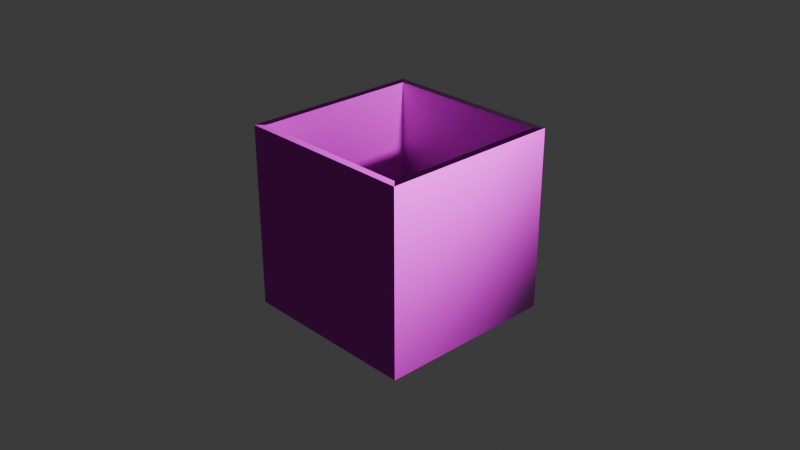 # Source: box.blend  (saved by Blender 4.4.32; exported with 4.5.12 LTS)
import bpy
from mathutils import Matrix  # noqa: F401  (used for matrix-valued properties, if any)

bpy.ops.wm.read_factory_settings(use_empty=True)
scene = bpy.context.scene
scene.name = 'Scene'

# ---- collections
col_collection = bpy.data.collections.new('Collection'); scene.collection.children.link(col_collection)

# ---- images (referenced by path relative to the original .blend; pixels are not part of the script)
import os
ASSET_DIR = os.environ.get("B2B_ASSET_DIR", "")  # directory of the original .blend (textures are referenced by path, not embedded)
HERE = os.path.dirname(os.path.abspath(__file__))  # packed textures are extracted next to this script under _unpacked/

def load_image(name, relpath, width, height, colorspace="sRGB"):
    """Load a texture the original file referenced (path relative to the .blend, or extracted next to this script)."""
    p = next((c for c in (os.path.join(HERE, relpath), os.path.join(ASSET_DIR, relpath)) if relpath and os.path.exists(c)), "")
    if p:
        img = bpy.data.images.load(p, check_existing=True)
        img.name = name
    else:  # same state as the original file: an image datablock whose file is absent (Cycles renders it pink)
        img = bpy.data.images.new(name, width, height)
        img.source = "FILE"
        img.filepath = "//" + (relpath or name)
    img.colorspace_settings.name = colorspace
    return img
img_wood_plancks_006_color_jpg = load_image('Wood_plancks_006_COLOR.jpg', 'textures/Wood_plancks_006_COLOR.jpg', 1024, 1024, 'sRGB')
img_wood_plancks_006_nrm_jpg = load_image('Wood_plancks_006_NRM.jpg', 'textures/Wood_plancks_006_NRM.jpg', 1024, 1024, 'sRGB')

# ---- materials (node trees are filled in below, after node groups)
mat_material = bpy.data.materials.new('Material')
mat_material.alpha_threshold = 0.0
mat_material.roughness = 0.5
mat_material.line_color = (0.0, 0.0, 0.0, 1.0)

# ---- material node trees
mat_material.use_nodes = True; mat_material.node_tree.nodes.clear()
_N = mat_material.node_tree.nodes; _L = mat_material.node_tree.links
n0 = _N.new('ShaderNodeOutputMaterial'); n0.name = 'Material Output'; n0.location = (300, 300)
n1 = _N.new('ShaderNodeBsdfPrincipled'); n1.name = 'Principled BSDF'; n1.location = (10, 300)
n1.inputs[3].default_value = 1.45
n2 = _N.new('ShaderNodeTexImage'); n2.name = 'Image Texture'; n2.location = (-361, 453)
n2.image = img_wood_plancks_006_color_jpg
n3 = _N.new('ShaderNodeNormalMap'); n3.name = 'Normal Map'; n3.location = (-478, 38)
n4 = _N.new('ShaderNodeTexImage'); n4.name = 'Image Texture.001'; n4.location = (-808, 116)
n4.image = img_wood_plancks_006_nrm_jpg
_L.new(n1.outputs[0], n0.inputs[0])
_L.new(n2.outputs[0], n1.inputs[0])
_L.new(n3.outputs[0], n1.inputs[5])
_L.new(n4.outputs[0], n3.inputs[1])
n0.is_active_output = True

# ---- world
world_world = bpy.data.worlds.new('World'); scene.world = world_world
world_world.use_nodes = True; world_world.node_tree.nodes.clear()
_N = world_world.node_tree.nodes; _L = world_world.node_tree.links
n0 = _N.new('ShaderNodeOutputWorld'); n0.name = 'World Output'; n0.location = (300, 300)
n1 = _N.new('ShaderNodeBackground'); n1.name = 'Background'; n1.location = (10, 300)
n1.inputs[0].default_value = (0.05088, 0.05088, 0.05088, 1.0)
_L.new(n1.outputs[0], n0.inputs[0])
n0.is_active_output = True
world_world.color = (0.05088, 0.05088, 0.05088)
world_world.sun_shadow_jitter_overblur = 0.0

# ---- cameras
cam_camera = bpy.data.cameras.new('Camera')
cam_camera.clip_end = 100.0
cam_camera.ortho_scale = 7.314

# ---- lights
light_light = bpy.data.lights.new('Light', 'POINT')
light_light.energy = 3000.0
light_light.shadow_soft_size = 0.1

# ---- meshes
me_cube = bpy.data.meshes.new('Cube')
me_cube.from_pydata([(0.9175, 0.9175, 1.0), (1.0, 1.0, -1.0), (0.9175, -0.9175, 1.0), (1.0, -1.0, -1.0), (-0.9175, 0.9175, 1.0), (-1.0, 1.0, -1.0), (-0.9175, -0.9175, 1.0), (-1.0, -1.0, -1.0), (1.0, -1.0, 1.0), (-1.0, -1.0, 1.0), (1.0, 1.0, 1.0), (-1.0, 1.0, 1.0), (0.9175, -0.9175, -0.8397), (-0.9175, -0.9175, -0.8397), (0.9175, 0.9175, -0.8397), (-0.9175, 0.9175, -0.8397)], [], [(6, 2, 12, 13), (3, 8, 9, 7), (7, 9, 11, 5), (5, 1, 3, 7), (1, 10, 8, 3), (5, 11, 10, 1), (2, 6, 9, 8), (0, 2, 8, 10), (6, 4, 11, 9), (4, 0, 10, 11), (14, 15, 13, 12), (0, 4, 15, 14), (2, 0, 14, 12), (4, 6, 13, 15)])
_uv = me_cube.uv_layers.new(name='UVMap')
_uv.uv.foreach_set('vector', [-0.007385, 0.9933, -0.007385, 0.6786, 0.3082, 0.6786, 0.3082, 0.9933, 0.2769, 0.00512, 0.2745, 0.297, 0.0005422, 0.2944, 0.002972, 0.002532, 0.2927, 0.3695, 0.2936, 0.6722, 0.03559, 0.6733, 0.0347, 0.3705, 0.2686, -0.007483, 0.2686, 0.2685, -0.007385, 0.2685, -0.007385, -0.007483, 0.6791, -0.007107, 0.6783, 0.3359, 0.3353, 0.3352, 0.336, -0.007858, 0.3879, 0.6645, 0.3881, 0.3749, 0.6264, 0.3751, 0.6262, 0.6646, 0.9365, 0.9995, 0.06473, 0.9995, 0.02554, 0.9601, 0.9757, 0.9601, 0.06775, 0.4967, 0.9234, 0.5011, 0.9617, 0.5467, 0.02912, 0.5419, 0.9645, 0.5017, 0.03321, 0.502, -0.008659, 0.4602, 1.006, 0.4599, 0.9236, 0.4549, 0.06791, 0.4515, 0.02962, 0.416, 0.9622, 0.4197, 0.5447, 1.007, 0.5447, 0.7542, 0.7979, 0.7542, 0.7979, 1.007, 0.3082, 0.9933, 0.3082, 0.6786, 0.6237, 0.6786, 0.6237, 0.9933, 0.6237, 0.9933, 0.6237, 0.6786, 0.9392, 0.6786, 0.9392, 0.9933, 0.6787, 0.3073, 0.6787, -0.007483, 0.9942, -0.007483, 0.9942, 0.3073])
me_cube.materials.append(mat_material)
me_cube.use_mirror_vertex_groups = False
me_cube.update()

# ---- objects
ob_cube = bpy.data.objects.new('Cube', me_cube)
ob_light = bpy.data.objects.new('Light', light_light)
ob_camera = bpy.data.objects.new('Camera', cam_camera)

# ---- transforms, parenting, visibility, modifiers, constraints
ob_cube.location = (0.0, 0.0, 0.0)
ob_cube.lock_rotations_4d = False
ob_cube.empty_display_type = 'ARROWS'
ob_cube.lineart.crease_threshold = 0.0
ob_light.location = (4.076, 1.005, 2.355)
ob_light.rotation_euler = (0.6503, 0.05522, 1.866)
ob_light.lock_rotations_4d = False
ob_light.empty_display_type = 'ARROWS'
ob_light.color = (0.0, 0.0, 0.0, 0.0)
ob_light.lineart.crease_threshold = 0.0
ob_camera.location = (7.359, -6.926, 4.958)
ob_camera.rotation_euler = (1.109, 0.0, 0.8149)
ob_camera.lock_rotations_4d = False
ob_camera.empty_display_type = 'ARROWS'
ob_camera.color = (0.0, 0.0, 0.0, 0.0)
ob_camera.display_type = 'WIRE'
ob_camera.lineart.crease_threshold = 0.0

# ---- collection membership
col_collection.objects.link(ob_cube)
col_collection.objects.link(ob_light)
col_collection.objects.link(ob_camera)

# ---- scene / render settings (as saved in the file)
scene.camera = ob_camera
scene.frame_start = 1; scene.frame_end = 250; scene.frame_set(1)
scene.render.engine = 'BLENDER_EEVEE_NEXT'
bpy.context.view_layer.update()
